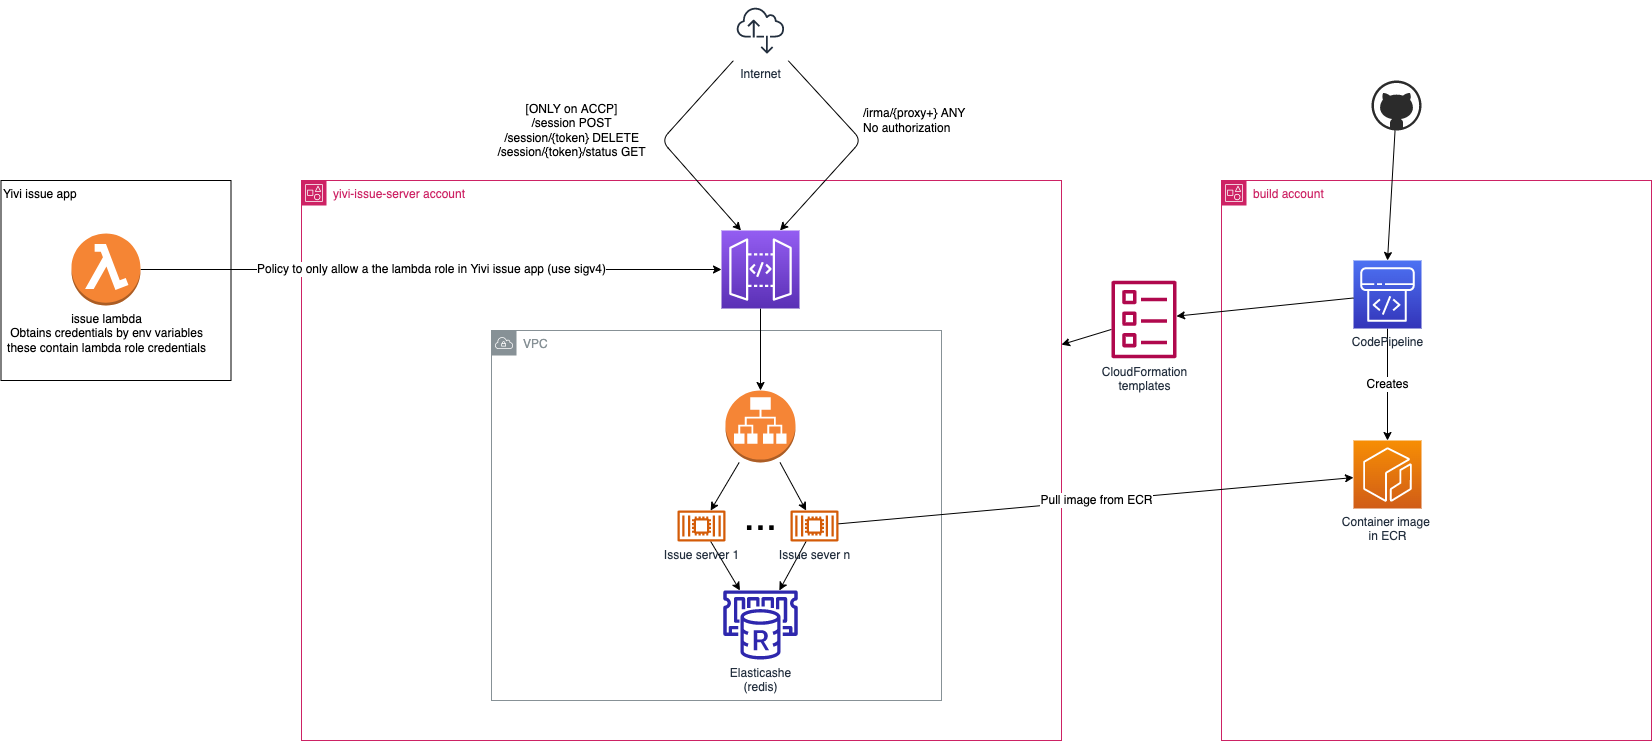

The diagram above was exported from draw.io. Its source (the exported page's mxGraphModel, read from the mxfile embedded in the PNG):
<mxGraphModel dx="1317" dy="900" grid="1" gridSize="10" guides="1" tooltips="1" connect="1" arrows="1" fold="1" page="0" pageScale="1" pageWidth="827" pageHeight="1169" math="0" shadow="0">
  <root>
    <mxCell id="0" />
    <mxCell id="1" parent="0" />
    <mxCell id="20" value="Yivi issue app" style="rounded=0;whiteSpace=wrap;html=1;fontSize=12;align=left;verticalAlign=top;" parent="1" vertex="1">
      <mxGeometry x="-260.5" y="120" width="230" height="200" as="geometry" />
    </mxCell>
    <mxCell id="2" value="yivi-issue-server account" style="points=[[0,0],[0.25,0],[0.5,0],[0.75,0],[1,0],[1,0.25],[1,0.5],[1,0.75],[1,1],[0.75,1],[0.5,1],[0.25,1],[0,1],[0,0.75],[0,0.5],[0,0.25]];outlineConnect=0;gradientColor=none;html=1;whiteSpace=wrap;fontSize=12;fontStyle=0;container=1;pointerEvents=0;collapsible=0;recursiveResize=0;shape=mxgraph.aws4.group;grIcon=mxgraph.aws4.group_account;strokeColor=#CD2264;fillColor=none;verticalAlign=top;align=left;spacingLeft=30;fontColor=#CD2264;dashed=0;" parent="1" vertex="1">
      <mxGeometry x="40" y="120" width="760" height="560" as="geometry" />
    </mxCell>
    <mxCell id="3" value="VPC" style="sketch=0;outlineConnect=0;gradientColor=none;html=1;whiteSpace=wrap;fontSize=12;fontStyle=0;shape=mxgraph.aws4.group;grIcon=mxgraph.aws4.group_vpc;strokeColor=#879196;fillColor=none;verticalAlign=top;align=left;spacingLeft=30;fontColor=#879196;dashed=0;" parent="2" vertex="1">
      <mxGeometry x="190" y="150" width="450" height="370" as="geometry" />
    </mxCell>
    <mxCell id="9" style="edgeStyle=none;html=1;" parent="2" source="4" target="8" edge="1">
      <mxGeometry relative="1" as="geometry" />
    </mxCell>
    <mxCell id="10" style="edgeStyle=none;html=1;" parent="2" source="4" target="6" edge="1">
      <mxGeometry relative="1" as="geometry" />
    </mxCell>
    <mxCell id="4" value="" style="outlineConnect=0;dashed=0;verticalLabelPosition=bottom;verticalAlign=top;align=center;html=1;shape=mxgraph.aws3.application_load_balancer;fillColor=#F58536;gradientColor=none;" parent="2" vertex="1">
      <mxGeometry x="424" y="210" width="70" height="72" as="geometry" />
    </mxCell>
    <mxCell id="11" style="edgeStyle=none;html=1;" parent="2" source="6" target="7" edge="1">
      <mxGeometry relative="1" as="geometry" />
    </mxCell>
    <mxCell id="6" value="Issue server 1" style="sketch=0;outlineConnect=0;fontColor=#232F3E;gradientColor=none;fillColor=#D45B07;strokeColor=none;dashed=0;verticalLabelPosition=bottom;verticalAlign=top;align=center;html=1;fontSize=12;fontStyle=0;aspect=fixed;pointerEvents=1;shape=mxgraph.aws4.container_2;" parent="2" vertex="1">
      <mxGeometry x="376" y="330" width="48" height="31" as="geometry" />
    </mxCell>
    <mxCell id="7" value="Elasticashe&lt;br&gt;(redis)" style="sketch=0;outlineConnect=0;fontColor=#232F3E;gradientColor=none;fillColor=#2E27AD;strokeColor=none;dashed=0;verticalLabelPosition=bottom;verticalAlign=top;align=center;html=1;fontSize=12;fontStyle=0;aspect=fixed;pointerEvents=1;shape=mxgraph.aws4.elasticache_for_redis;" parent="2" vertex="1">
      <mxGeometry x="420" y="410" width="78" height="69" as="geometry" />
    </mxCell>
    <mxCell id="12" style="edgeStyle=none;html=1;" parent="2" source="8" target="7" edge="1">
      <mxGeometry relative="1" as="geometry" />
    </mxCell>
    <mxCell id="8" value="Issue sever n" style="sketch=0;outlineConnect=0;fontColor=#232F3E;gradientColor=none;fillColor=#D45B07;strokeColor=none;dashed=0;verticalLabelPosition=bottom;verticalAlign=top;align=center;html=1;fontSize=12;fontStyle=0;aspect=fixed;pointerEvents=1;shape=mxgraph.aws4.container_2;" parent="2" vertex="1">
      <mxGeometry x="489" y="330" width="48" height="31" as="geometry" />
    </mxCell>
    <mxCell id="13" value="&lt;font style=&quot;font-size: 40px;&quot;&gt;...&lt;/font&gt;" style="text;html=1;align=center;verticalAlign=middle;resizable=0;points=[];autosize=1;strokeColor=none;fillColor=none;" parent="2" vertex="1">
      <mxGeometry x="429" y="305" width="60" height="60" as="geometry" />
    </mxCell>
    <mxCell id="15" style="edgeStyle=none;html=1;entryX=0.5;entryY=0;entryDx=0;entryDy=0;entryPerimeter=0;fontSize=40;" parent="2" source="14" target="4" edge="1">
      <mxGeometry relative="1" as="geometry" />
    </mxCell>
    <mxCell id="14" value="" style="sketch=0;points=[[0,0,0],[0.25,0,0],[0.5,0,0],[0.75,0,0],[1,0,0],[0,1,0],[0.25,1,0],[0.5,1,0],[0.75,1,0],[1,1,0],[0,0.25,0],[0,0.5,0],[0,0.75,0],[1,0.25,0],[1,0.5,0],[1,0.75,0]];outlineConnect=0;fontColor=#232F3E;gradientColor=#945DF2;gradientDirection=north;fillColor=#5A30B5;strokeColor=#ffffff;dashed=0;verticalLabelPosition=bottom;verticalAlign=top;align=center;html=1;fontSize=12;fontStyle=0;aspect=fixed;shape=mxgraph.aws4.resourceIcon;resIcon=mxgraph.aws4.api_gateway;" parent="2" vertex="1">
      <mxGeometry x="420" y="50" width="78" height="78" as="geometry" />
    </mxCell>
    <mxCell id="17" value="/irma/{proxy+} ANY&lt;br&gt;No authorization" style="edgeStyle=none;html=1;fontSize=12;entryX=0.75;entryY=0;entryDx=0;entryDy=0;entryPerimeter=0;align=left;" parent="1" source="16" target="14" edge="1">
      <mxGeometry x="-0.1838" y="14" relative="1" as="geometry">
        <Array as="points">
          <mxPoint x="600" y="80" />
        </Array>
        <mxPoint as="offset" />
      </mxGeometry>
    </mxCell>
    <mxCell id="18" value="[ONLY on ACCP]&lt;br&gt;/session POST&lt;br&gt;/session/{token} DELETE&lt;br&gt;/session/{token}/status GET" style="edgeStyle=none;html=1;entryX=0.25;entryY=0;entryDx=0;entryDy=0;entryPerimeter=0;fontSize=12;" parent="1" source="16" target="14" edge="1">
      <mxGeometry x="-0.0547" y="-91" relative="1" as="geometry">
        <Array as="points">
          <mxPoint x="400" y="80" />
        </Array>
        <mxPoint x="-22" y="-71" as="offset" />
      </mxGeometry>
    </mxCell>
    <mxCell id="16" value="Internet" style="sketch=0;outlineConnect=0;fontColor=#232F3E;gradientColor=none;strokeColor=#232F3E;fillColor=#ffffff;dashed=0;verticalLabelPosition=bottom;verticalAlign=top;align=center;html=1;fontSize=12;fontStyle=0;aspect=fixed;shape=mxgraph.aws4.resourceIcon;resIcon=mxgraph.aws4.internet_alt2;" parent="1" vertex="1">
      <mxGeometry x="469" y="-60" width="60" height="60" as="geometry" />
    </mxCell>
    <mxCell id="21" value="Policy to only allow a the lambda role in Yivi issue app (use sigv4)" style="edgeStyle=none;html=1;fontSize=12;" parent="1" source="19" target="14" edge="1">
      <mxGeometry x="0.0017" relative="1" as="geometry">
        <mxPoint as="offset" />
      </mxGeometry>
    </mxCell>
    <mxCell id="19" value="issue lambda&lt;br&gt;Obtains credentials by env variables&lt;br&gt;these contain lambda role credentials" style="outlineConnect=0;dashed=0;verticalLabelPosition=bottom;verticalAlign=top;align=center;html=1;shape=mxgraph.aws3.lambda_function;fillColor=#F58534;gradientColor=none;fontSize=12;" parent="1" vertex="1">
      <mxGeometry x="-190" y="173" width="69" height="72" as="geometry" />
    </mxCell>
    <mxCell id="23" value="build account" style="points=[[0,0],[0.25,0],[0.5,0],[0.75,0],[1,0],[1,0.25],[1,0.5],[1,0.75],[1,1],[0.75,1],[0.5,1],[0.25,1],[0,1],[0,0.75],[0,0.5],[0,0.25]];outlineConnect=0;gradientColor=none;html=1;whiteSpace=wrap;fontSize=12;fontStyle=0;container=1;pointerEvents=0;collapsible=0;recursiveResize=0;shape=mxgraph.aws4.group;grIcon=mxgraph.aws4.group_account;strokeColor=#CD2264;fillColor=none;verticalAlign=top;align=left;spacingLeft=30;fontColor=#CD2264;dashed=0;" parent="1" vertex="1">
      <mxGeometry x="960" y="120" width="430" height="560" as="geometry" />
    </mxCell>
    <mxCell id="22" value="Container image &lt;br&gt;in ECR" style="sketch=0;points=[[0,0,0],[0.25,0,0],[0.5,0,0],[0.75,0,0],[1,0,0],[0,1,0],[0.25,1,0],[0.5,1,0],[0.75,1,0],[1,1,0],[0,0.25,0],[0,0.5,0],[0,0.75,0],[1,0.25,0],[1,0.5,0],[1,0.75,0]];outlineConnect=0;fontColor=#232F3E;gradientColor=#F78E04;gradientDirection=north;fillColor=#D05C17;strokeColor=#ffffff;dashed=0;verticalLabelPosition=bottom;verticalAlign=top;align=center;html=1;fontSize=12;fontStyle=0;aspect=fixed;shape=mxgraph.aws4.resourceIcon;resIcon=mxgraph.aws4.ecr;" parent="23" vertex="1">
      <mxGeometry x="132" y="260" width="68" height="68" as="geometry" />
    </mxCell>
    <mxCell id="39" value="Creates" style="edgeStyle=none;html=1;entryX=0.5;entryY=0;entryDx=0;entryDy=0;entryPerimeter=0;fontSize=12;" parent="23" source="36" target="22" edge="1">
      <mxGeometry relative="1" as="geometry" />
    </mxCell>
    <mxCell id="36" value="CodePipeline" style="sketch=0;points=[[0,0,0],[0.25,0,0],[0.5,0,0],[0.75,0,0],[1,0,0],[0,1,0],[0.25,1,0],[0.5,1,0],[0.75,1,0],[1,1,0],[0,0.25,0],[0,0.5,0],[0,0.75,0],[1,0.25,0],[1,0.5,0],[1,0.75,0]];outlineConnect=0;fontColor=#232F3E;gradientColor=#4D72F3;gradientDirection=north;fillColor=#3334B9;strokeColor=#ffffff;dashed=0;verticalLabelPosition=bottom;verticalAlign=top;align=center;html=1;fontSize=12;fontStyle=0;aspect=fixed;shape=mxgraph.aws4.resourceIcon;resIcon=mxgraph.aws4.codepipeline;" parent="23" vertex="1">
      <mxGeometry x="132" y="80" width="68" height="68" as="geometry" />
    </mxCell>
    <mxCell id="38" style="edgeStyle=none;html=1;entryX=0.5;entryY=0;entryDx=0;entryDy=0;entryPerimeter=0;fontSize=12;" parent="1" source="37" target="36" edge="1">
      <mxGeometry relative="1" as="geometry" />
    </mxCell>
    <mxCell id="37" value="" style="verticalLabelPosition=bottom;html=1;verticalAlign=top;align=center;strokeColor=none;fillColor=#2B2B2B;shape=mxgraph.azure.github_code;pointerEvents=1;fontSize=12;" parent="1" vertex="1">
      <mxGeometry x="1110" y="20" width="50" height="50" as="geometry" />
    </mxCell>
    <mxCell id="42" style="edgeStyle=none;html=1;fontSize=12;" parent="1" source="40" target="2" edge="1">
      <mxGeometry relative="1" as="geometry" />
    </mxCell>
    <mxCell id="40" value="CloudFormation&lt;br&gt;templates" style="sketch=0;outlineConnect=0;fontColor=#232F3E;gradientColor=none;fillColor=#B0084D;strokeColor=none;dashed=0;verticalLabelPosition=bottom;verticalAlign=top;align=center;html=1;fontSize=12;fontStyle=0;aspect=fixed;pointerEvents=1;shape=mxgraph.aws4.template;" parent="1" vertex="1">
      <mxGeometry x="850" y="220" width="65" height="78" as="geometry" />
    </mxCell>
    <mxCell id="41" style="edgeStyle=none;html=1;fontSize=12;" parent="1" source="36" target="40" edge="1">
      <mxGeometry relative="1" as="geometry" />
    </mxCell>
    <mxCell id="43" value="Pull image from ECR" style="edgeStyle=none;html=1;fontSize=12;" parent="1" source="8" target="22" edge="1">
      <mxGeometry relative="1" as="geometry" />
    </mxCell>
  </root>
</mxGraphModel>